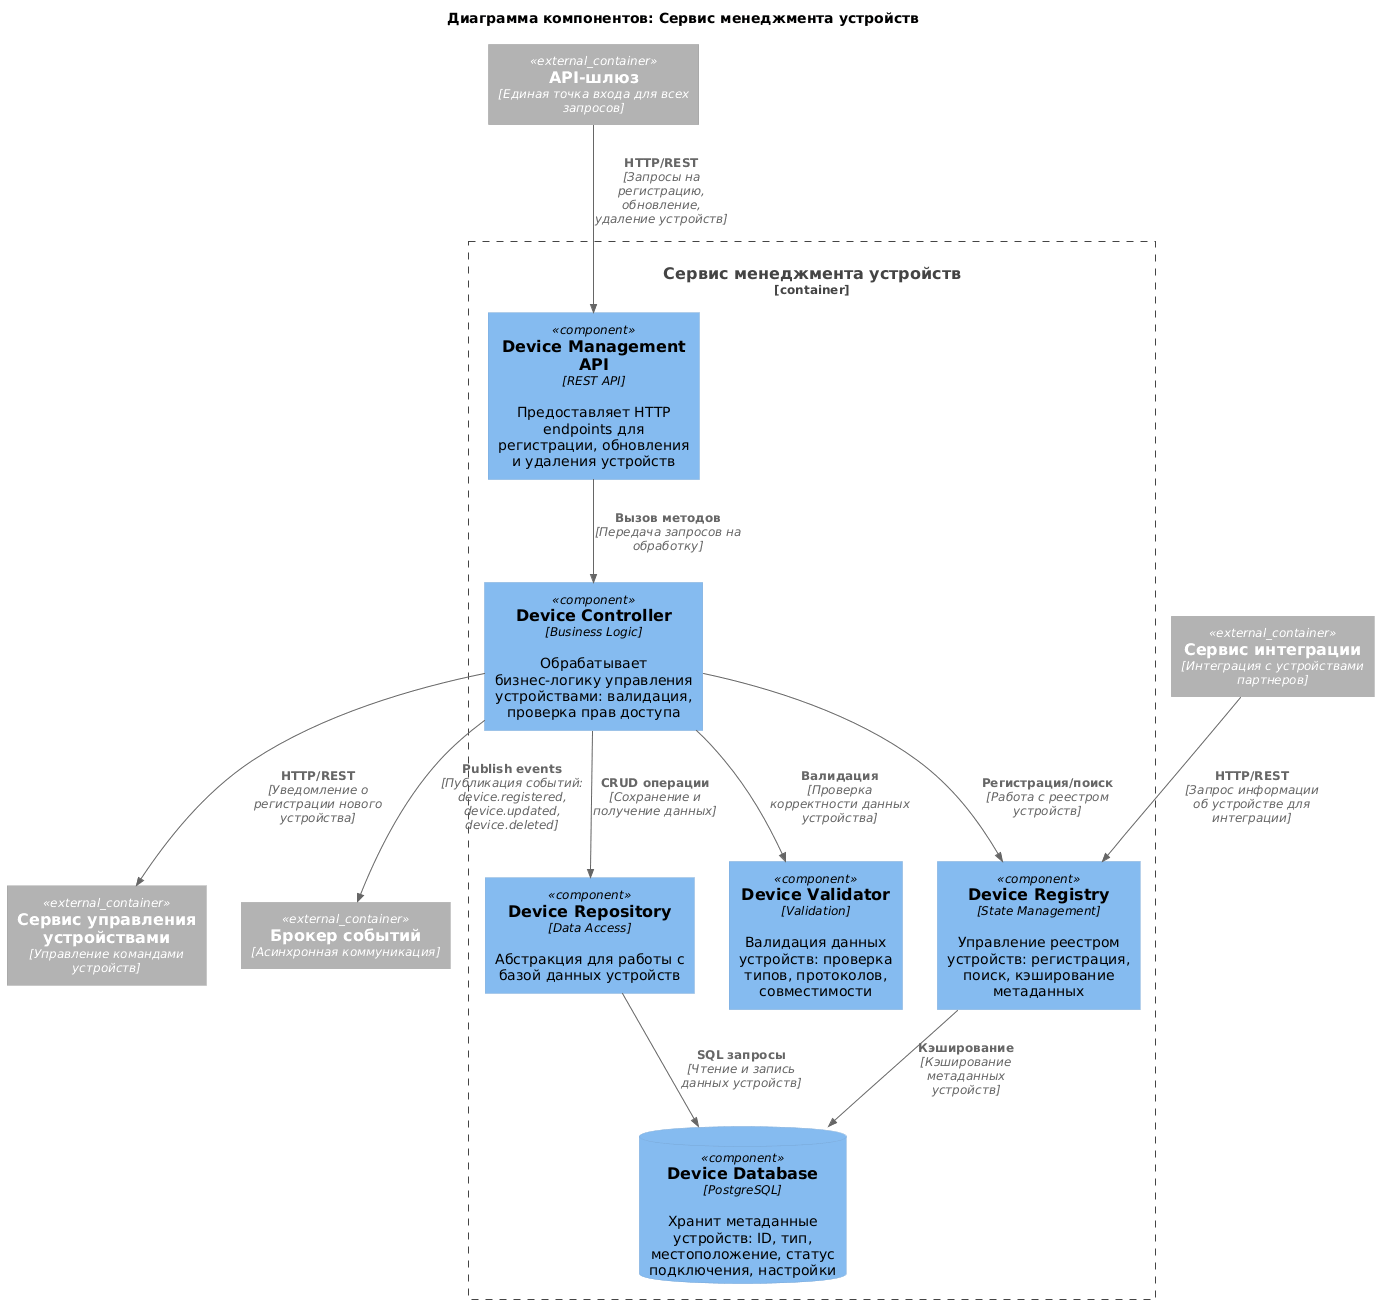

The diagram above was rendered by PlantUML. Its source (embedded in the PNG):
@startuml
!include ../template/templateComponentC4.puml

title Диаграмма компонентов: Сервис менеджмента устройств

Container_Boundary(deviceManagement, "Сервис менеджмента устройств") {
    Component(deviceAPI, "Device Management API", "REST API", "Предоставляет HTTP endpoints для регистрации, обновления и удаления устройств")
    Component(deviceController, "Device Controller", "Business Logic", "Обрабатывает бизнес-логику управления устройствами: валидация, проверка прав доступа")
    Component(deviceRepository, "Device Repository", "Data Access", "Абстракция для работы с базой данных устройств")
    Component(deviceValidator, "Device Validator", "Validation", "Валидация данных устройств: проверка типов, протоколов, совместимости")
    Component(deviceRegistry, "Device Registry", "State Management", "Управление реестром устройств: регистрация, поиск, кэширование метаданных")
    ComponentDb(deviceDatabase, "Device Database", "PostgreSQL", "Хранит метаданные устройств: ID, тип, местоположение, статус подключения, настройки")
}

Container_Ext(apiGateway, "API-шлюз", "Единая точка входа для всех запросов")
Container_Ext(deviceControl, "Сервис управления устройствами", "Управление командами устройств")
Container_Ext(integration, "Сервис интеграции", "Интеграция с устройствами партнеров")
Container_Ext(signalBroker, "Брокер событий", "Асинхронная коммуникация")

Rel(apiGateway, deviceAPI, "HTTP/REST", "Запросы на регистрацию, обновление, удаление устройств")

Rel(deviceAPI, deviceController, "Вызов методов", "Передача запросов на обработку")
Rel(deviceController, deviceValidator, "Валидация", "Проверка корректности данных устройства")
Rel(deviceController, deviceRegistry, "Регистрация/поиск", "Работа с реестром устройств")
Rel(deviceController, deviceRepository, "CRUD операции", "Сохранение и получение данных")
Rel(deviceRepository, deviceDatabase, "SQL запросы", "Чтение и запись данных устройств")
Rel(deviceRegistry, deviceDatabase, "Кэширование", "Кэширование метаданных устройств")

Rel(deviceController, deviceControl, "HTTP/REST", "Уведомление о регистрации нового устройства")
Rel(deviceController, signalBroker, "Publish events", "Публикация событий: device.registered, device.updated, device.deleted")
Rel(integration, deviceRegistry, "HTTP/REST", "Запрос информации об устройстве для интеграции")

@enduml